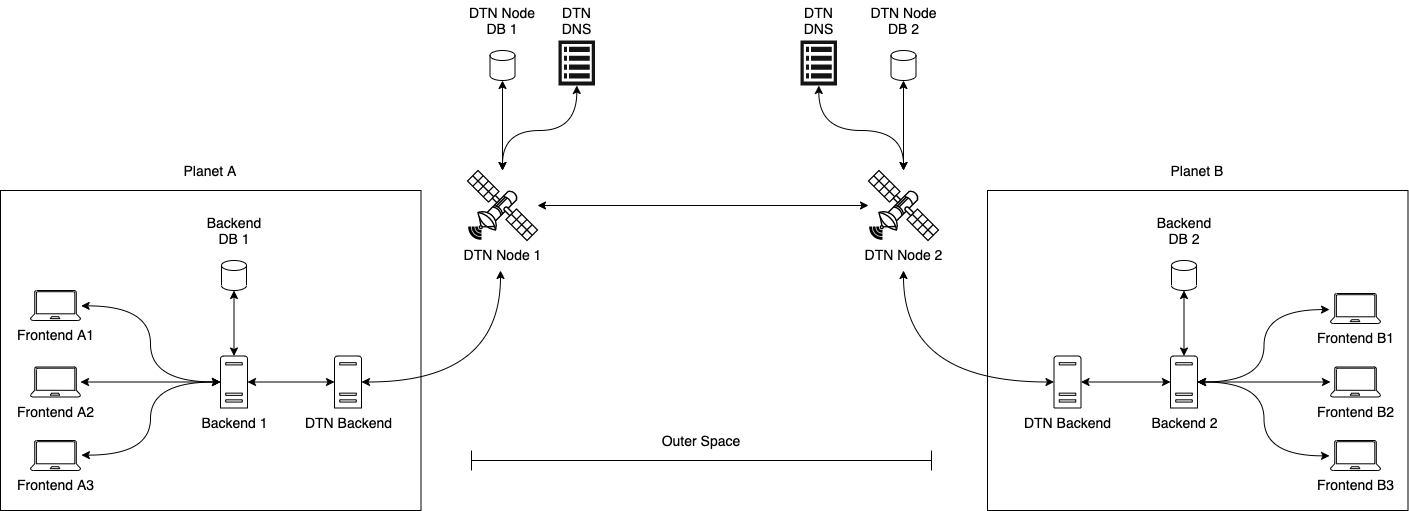

The diagram above was exported from draw.io. Its source (the exported page's mxGraphModel, read from the mxfile embedded in the PNG):
<mxGraphModel dx="1773" dy="536" grid="1" gridSize="10" guides="1" tooltips="1" connect="1" arrows="1" fold="1" page="1" pageScale="1" pageWidth="827" pageHeight="1169" math="0" shadow="0">
  <root>
    <mxCell id="0" />
    <mxCell id="1" parent="0" />
    <mxCell id="AHLVtb06a3GhYe9vNd38-78" value="" style="rounded=0;whiteSpace=wrap;html=1;shadow=0;strokeWidth=1;fillColor=none;" parent="1" vertex="1">
      <mxGeometry x="737" y="470" width="420.5" height="320" as="geometry" />
    </mxCell>
    <mxCell id="AHLVtb06a3GhYe9vNd38-39" value="" style="rounded=0;whiteSpace=wrap;html=1;shadow=0;strokeWidth=1;fillColor=none;" parent="1" vertex="1">
      <mxGeometry x="-250" y="470" width="420.5" height="320" as="geometry" />
    </mxCell>
    <mxCell id="AHLVtb06a3GhYe9vNd38-40" style="edgeStyle=orthogonalEdgeStyle;curved=1;orthogonalLoop=1;jettySize=auto;html=1;startArrow=classic;startFill=1;" parent="1" source="AHLVtb06a3GhYe9vNd38-44" target="AHLVtb06a3GhYe9vNd38-47" edge="1">
      <mxGeometry relative="1" as="geometry" />
    </mxCell>
    <mxCell id="AHLVtb06a3GhYe9vNd38-41" value="" style="strokeWidth=1;html=1;shape=mxgraph.flowchart.database;whiteSpace=wrap;shadow=0;" parent="1" vertex="1">
      <mxGeometry x="239.5" y="330" width="25" height="30" as="geometry" />
    </mxCell>
    <mxCell id="AHLVtb06a3GhYe9vNd38-42" value="" style="strokeWidth=1;html=1;shape=mxgraph.flowchart.database;whiteSpace=wrap;" parent="1" vertex="1">
      <mxGeometry x="640.5" y="330" width="25" height="30" as="geometry" />
    </mxCell>
    <mxCell id="AHLVtb06a3GhYe9vNd38-43" style="edgeStyle=orthogonalEdgeStyle;curved=1;orthogonalLoop=1;jettySize=auto;html=1;entryX=0.5;entryY=1;entryDx=0;entryDy=0;entryPerimeter=0;startArrow=classic;startFill=1;" parent="1" source="AHLVtb06a3GhYe9vNd38-44" target="AHLVtb06a3GhYe9vNd38-41" edge="1">
      <mxGeometry relative="1" as="geometry" />
    </mxCell>
    <mxCell id="AHLVtb06a3GhYe9vNd38-44" value="&lt;font style=&quot;font-size: 14px&quot;&gt;DTN Node 1&lt;/font&gt;" style="verticalAlign=top;verticalLabelPosition=bottom;labelPosition=center;align=center;html=1;outlineConnect=0;gradientDirection=north;strokeWidth=2;shape=mxgraph.networks.satellite;" parent="1" vertex="1">
      <mxGeometry x="217" y="450" width="70" height="70" as="geometry" />
    </mxCell>
    <mxCell id="AHLVtb06a3GhYe9vNd38-46" style="edgeStyle=orthogonalEdgeStyle;curved=1;orthogonalLoop=1;jettySize=auto;html=1;entryX=0.5;entryY=1;entryDx=0;entryDy=0;entryPerimeter=0;startArrow=classic;startFill=1;" parent="1" source="AHLVtb06a3GhYe9vNd38-47" target="AHLVtb06a3GhYe9vNd38-42" edge="1">
      <mxGeometry relative="1" as="geometry" />
    </mxCell>
    <mxCell id="AHLVtb06a3GhYe9vNd38-47" value="&lt;font style=&quot;font-size: 14px&quot;&gt;DTN Node 2&lt;/font&gt;" style="verticalAlign=top;verticalLabelPosition=bottom;labelPosition=center;align=center;html=1;outlineConnect=0;gradientDirection=north;strokeWidth=2;shape=mxgraph.networks.satellite;" parent="1" vertex="1">
      <mxGeometry x="618" y="450" width="70" height="70" as="geometry" />
    </mxCell>
    <mxCell id="AHLVtb06a3GhYe9vNd38-48" style="edgeStyle=orthogonalEdgeStyle;orthogonalLoop=1;jettySize=auto;html=1;curved=1;startArrow=classic;startFill=1;" parent="1" source="AHLVtb06a3GhYe9vNd38-79" edge="1">
      <mxGeometry x="614" y="450" as="geometry">
        <mxPoint x="767" y="652" as="sourcePoint" />
        <mxPoint x="653" y="550" as="targetPoint" />
      </mxGeometry>
    </mxCell>
    <mxCell id="AHLVtb06a3GhYe9vNd38-49" style="edgeStyle=orthogonalEdgeStyle;curved=1;orthogonalLoop=1;jettySize=auto;html=1;entryX=0.5;entryY=1;entryDx=0;entryDy=0;entryPerimeter=0;startArrow=classic;startFill=1;" parent="1" source="AHLVtb06a3GhYe9vNd38-52" edge="1">
      <mxGeometry relative="1" as="geometry">
        <mxPoint x="-16.5" y="570" as="targetPoint" />
      </mxGeometry>
    </mxCell>
    <mxCell id="AHLVtb06a3GhYe9vNd38-50" style="edgeStyle=orthogonalEdgeStyle;curved=1;orthogonalLoop=1;jettySize=auto;html=1;entryX=1.013;entryY=0.512;entryDx=0;entryDy=0;entryPerimeter=0;startArrow=classic;startFill=1;" parent="1" source="AHLVtb06a3GhYe9vNd38-52" target="AHLVtb06a3GhYe9vNd38-62" edge="1">
      <mxGeometry relative="1" as="geometry" />
    </mxCell>
    <mxCell id="AHLVtb06a3GhYe9vNd38-51" style="edgeStyle=orthogonalEdgeStyle;curved=1;orthogonalLoop=1;jettySize=auto;html=1;entryX=1.018;entryY=0.488;entryDx=0;entryDy=0;entryPerimeter=0;startArrow=classic;startFill=1;" parent="1" source="AHLVtb06a3GhYe9vNd38-52" target="AHLVtb06a3GhYe9vNd38-63" edge="1">
      <mxGeometry relative="1" as="geometry" />
    </mxCell>
    <mxCell id="AHLVtb06a3GhYe9vNd38-76" style="edgeStyle=orthogonalEdgeStyle;rounded=0;orthogonalLoop=1;jettySize=auto;html=1;startArrow=classic;startFill=1;" parent="1" source="AHLVtb06a3GhYe9vNd38-52" target="AHLVtb06a3GhYe9vNd38-75" edge="1">
      <mxGeometry relative="1" as="geometry" />
    </mxCell>
    <mxCell id="AHLVtb06a3GhYe9vNd38-52" value="&lt;font style=&quot;font-size: 14px&quot;&gt;Backend 1&lt;/font&gt;" style="pointerEvents=1;shadow=0;dashed=0;html=1;labelPosition=center;verticalLabelPosition=bottom;verticalAlign=top;outlineConnect=0;align=center;shape=mxgraph.office.servers.physical_host;" parent="1" vertex="1">
      <mxGeometry x="-30" y="635.5" width="27" height="52" as="geometry" />
    </mxCell>
    <mxCell id="AHLVtb06a3GhYe9vNd38-53" style="edgeStyle=orthogonalEdgeStyle;curved=1;orthogonalLoop=1;jettySize=auto;html=1;startArrow=classic;startFill=1;" parent="1" source="AHLVtb06a3GhYe9vNd38-54" target="AHLVtb06a3GhYe9vNd38-52" edge="1">
      <mxGeometry relative="1" as="geometry" />
    </mxCell>
    <mxCell id="AHLVtb06a3GhYe9vNd38-54" value="&lt;font style=&quot;font-size: 14px&quot;&gt;Frontend A2&lt;/font&gt;" style="verticalLabelPosition=bottom;html=1;verticalAlign=top;align=center;shape=mxgraph.azure.laptop;pointerEvents=1;shadow=0;" parent="1" vertex="1">
      <mxGeometry x="-220" y="646.5" width="50" height="30" as="geometry" />
    </mxCell>
    <mxCell id="AHLVtb06a3GhYe9vNd38-55" style="edgeStyle=orthogonalEdgeStyle;curved=1;orthogonalLoop=1;jettySize=auto;html=1;entryX=0.5;entryY=1;entryDx=0;entryDy=0;entryPerimeter=0;startArrow=classic;startFill=1;" parent="1" source="AHLVtb06a3GhYe9vNd38-58" target="AHLVtb06a3GhYe9vNd38-61" edge="1">
      <mxGeometry relative="1" as="geometry" />
    </mxCell>
    <mxCell id="AHLVtb06a3GhYe9vNd38-56" style="edgeStyle=orthogonalEdgeStyle;curved=1;orthogonalLoop=1;jettySize=auto;html=1;entryX=-0.019;entryY=0.536;entryDx=0;entryDy=0;entryPerimeter=0;startArrow=classic;startFill=1;" parent="1" source="AHLVtb06a3GhYe9vNd38-58" target="AHLVtb06a3GhYe9vNd38-64" edge="1">
      <mxGeometry relative="1" as="geometry" />
    </mxCell>
    <mxCell id="AHLVtb06a3GhYe9vNd38-57" style="edgeStyle=orthogonalEdgeStyle;curved=1;orthogonalLoop=1;jettySize=auto;html=1;entryX=-0.019;entryY=0.512;entryDx=0;entryDy=0;entryPerimeter=0;startArrow=classic;startFill=1;" parent="1" source="AHLVtb06a3GhYe9vNd38-58" target="AHLVtb06a3GhYe9vNd38-65" edge="1">
      <mxGeometry relative="1" as="geometry" />
    </mxCell>
    <mxCell id="AHLVtb06a3GhYe9vNd38-58" value="&lt;font style=&quot;font-size: 14px&quot;&gt;Backend 2&lt;/font&gt;" style="pointerEvents=1;shadow=0;dashed=0;html=1;labelPosition=center;verticalLabelPosition=bottom;verticalAlign=top;outlineConnect=0;align=center;shape=mxgraph.office.servers.physical_host;" parent="1" vertex="1">
      <mxGeometry x="920" y="635.5" width="27" height="52" as="geometry" />
    </mxCell>
    <mxCell id="AHLVtb06a3GhYe9vNd38-59" style="edgeStyle=orthogonalEdgeStyle;curved=1;orthogonalLoop=1;jettySize=auto;html=1;startArrow=classic;startFill=1;" parent="1" source="AHLVtb06a3GhYe9vNd38-60" target="AHLVtb06a3GhYe9vNd38-58" edge="1">
      <mxGeometry relative="1" as="geometry" />
    </mxCell>
    <mxCell id="AHLVtb06a3GhYe9vNd38-60" value="&lt;font style=&quot;font-size: 14px&quot;&gt;Frontend B2&lt;/font&gt;" style="verticalLabelPosition=bottom;html=1;verticalAlign=top;align=center;shape=mxgraph.azure.laptop;pointerEvents=1;shadow=0;" parent="1" vertex="1">
      <mxGeometry x="1080" y="646.5" width="50" height="30" as="geometry" />
    </mxCell>
    <mxCell id="AHLVtb06a3GhYe9vNd38-61" value="" style="strokeWidth=1;html=1;shape=mxgraph.flowchart.database;whiteSpace=wrap;shadow=0;" parent="1" vertex="1">
      <mxGeometry x="921" y="540" width="25" height="30" as="geometry" />
    </mxCell>
    <mxCell id="AHLVtb06a3GhYe9vNd38-62" value="&lt;font style=&quot;font-size: 14px&quot;&gt;Frontend A1&lt;/font&gt;" style="verticalLabelPosition=bottom;html=1;verticalAlign=top;align=center;shape=mxgraph.azure.laptop;pointerEvents=1;shadow=0;" parent="1" vertex="1">
      <mxGeometry x="-220" y="570" width="50" height="30" as="geometry" />
    </mxCell>
    <mxCell id="AHLVtb06a3GhYe9vNd38-63" value="&lt;font style=&quot;font-size: 14px&quot;&gt;Frontend A3&lt;/font&gt;" style="verticalLabelPosition=bottom;html=1;verticalAlign=top;align=center;shape=mxgraph.azure.laptop;pointerEvents=1;shadow=0;" parent="1" vertex="1">
      <mxGeometry x="-220" y="720" width="50" height="30" as="geometry" />
    </mxCell>
    <mxCell id="AHLVtb06a3GhYe9vNd38-64" value="&lt;font style=&quot;font-size: 14px&quot;&gt;Frontend B1&lt;/font&gt;" style="verticalLabelPosition=bottom;html=1;verticalAlign=top;align=center;shape=mxgraph.azure.laptop;pointerEvents=1;shadow=0;" parent="1" vertex="1">
      <mxGeometry x="1080" y="573" width="50" height="30" as="geometry" />
    </mxCell>
    <mxCell id="AHLVtb06a3GhYe9vNd38-65" value="&lt;font style=&quot;font-size: 14px&quot;&gt;Frontend B3&lt;/font&gt;" style="verticalLabelPosition=bottom;html=1;verticalAlign=top;align=center;shape=mxgraph.azure.laptop;pointerEvents=1;shadow=0;" parent="1" vertex="1">
      <mxGeometry x="1080" y="720" width="50" height="30" as="geometry" />
    </mxCell>
    <mxCell id="AHLVtb06a3GhYe9vNd38-66" value="&lt;font style=&quot;font-size: 14px&quot;&gt;Backend&lt;br&gt;DB 2&lt;br&gt;&lt;/font&gt;" style="text;html=1;strokeColor=none;fillColor=none;align=center;verticalAlign=middle;whiteSpace=wrap;rounded=0;shadow=0;" parent="1" vertex="1">
      <mxGeometry x="883.5" y="490" width="100" height="40" as="geometry" />
    </mxCell>
    <mxCell id="AHLVtb06a3GhYe9vNd38-67" value="&lt;font style=&quot;font-size: 14px&quot;&gt;DTN Node&lt;br&gt;DB 1&lt;br&gt;&lt;/font&gt;" style="text;html=1;strokeColor=none;fillColor=none;align=center;verticalAlign=middle;whiteSpace=wrap;rounded=0;shadow=0;" parent="1" vertex="1">
      <mxGeometry x="213" y="280" width="78" height="40" as="geometry" />
    </mxCell>
    <mxCell id="AHLVtb06a3GhYe9vNd38-68" value="&lt;font style=&quot;font-size: 14px&quot;&gt;DTN Node&lt;br&gt;DB 2&lt;br&gt;&lt;/font&gt;" style="text;html=1;strokeColor=none;fillColor=none;align=center;verticalAlign=middle;whiteSpace=wrap;rounded=0;shadow=0;" parent="1" vertex="1">
      <mxGeometry x="616.5" y="280" width="73" height="40" as="geometry" />
    </mxCell>
    <mxCell id="AHLVtb06a3GhYe9vNd38-69" value="" style="strokeWidth=1;html=1;shape=mxgraph.flowchart.database;whiteSpace=wrap;shadow=0;" parent="1" vertex="1">
      <mxGeometry x="-29" y="540" width="25" height="30" as="geometry" />
    </mxCell>
    <mxCell id="AHLVtb06a3GhYe9vNd38-70" value="&lt;font style=&quot;font-size: 14px&quot;&gt;Backend&lt;br&gt;DB 1&lt;br&gt;&lt;/font&gt;" style="text;html=1;strokeColor=none;fillColor=none;align=center;verticalAlign=middle;whiteSpace=wrap;rounded=0;shadow=0;" parent="1" vertex="1">
      <mxGeometry x="-66.5" y="490" width="100" height="40" as="geometry" />
    </mxCell>
    <mxCell id="AHLVtb06a3GhYe9vNd38-71" value="&lt;font style=&quot;font-size: 14px&quot;&gt;Planet A&lt;/font&gt;" style="text;html=1;strokeColor=none;fillColor=none;align=center;verticalAlign=middle;whiteSpace=wrap;rounded=0;shadow=0;" parent="1" vertex="1">
      <mxGeometry x="-68.87" y="440" width="58.25" height="20" as="geometry" />
    </mxCell>
    <mxCell id="AHLVtb06a3GhYe9vNd38-72" value="&lt;font style=&quot;font-size: 14px&quot;&gt;Planet B&lt;/font&gt;" style="text;html=1;strokeColor=none;fillColor=none;align=center;verticalAlign=middle;whiteSpace=wrap;rounded=0;shadow=0;" parent="1" vertex="1">
      <mxGeometry x="918.13" y="440" width="58.25" height="20" as="geometry" />
    </mxCell>
    <mxCell id="AHLVtb06a3GhYe9vNd38-73" value="" style="shape=crossbar;whiteSpace=wrap;html=1;rounded=1;shadow=0;strokeWidth=1;fillColor=none;" parent="1" vertex="1">
      <mxGeometry x="221" y="730" width="460" height="20" as="geometry" />
    </mxCell>
    <mxCell id="AHLVtb06a3GhYe9vNd38-74" value="&lt;span style=&quot;font-size: 14px&quot;&gt;Outer Space&lt;/span&gt;" style="text;html=1;strokeColor=none;fillColor=none;align=center;verticalAlign=middle;whiteSpace=wrap;rounded=0;shadow=0;" parent="1" vertex="1">
      <mxGeometry x="408" y="710" width="86" height="20" as="geometry" />
    </mxCell>
    <mxCell id="AHLVtb06a3GhYe9vNd38-77" style="edgeStyle=orthogonalEdgeStyle;orthogonalLoop=1;jettySize=auto;html=1;startArrow=classic;startFill=1;curved=1;" parent="1" source="AHLVtb06a3GhYe9vNd38-75" edge="1">
      <mxGeometry relative="1" as="geometry">
        <mxPoint x="250" y="550" as="targetPoint" />
      </mxGeometry>
    </mxCell>
    <mxCell id="AHLVtb06a3GhYe9vNd38-75" value="&lt;font style=&quot;font-size: 14px&quot;&gt;DTN Backend&lt;/font&gt;" style="pointerEvents=1;shadow=0;dashed=0;html=1;labelPosition=center;verticalLabelPosition=bottom;verticalAlign=top;outlineConnect=0;align=center;shape=mxgraph.office.servers.physical_host;" parent="1" vertex="1">
      <mxGeometry x="84" y="635.5" width="27" height="52" as="geometry" />
    </mxCell>
    <mxCell id="AHLVtb06a3GhYe9vNd38-80" style="edgeStyle=orthogonalEdgeStyle;curved=1;orthogonalLoop=1;jettySize=auto;html=1;startArrow=classic;startFill=1;" parent="1" source="AHLVtb06a3GhYe9vNd38-79" target="AHLVtb06a3GhYe9vNd38-58" edge="1">
      <mxGeometry relative="1" as="geometry" />
    </mxCell>
    <mxCell id="AHLVtb06a3GhYe9vNd38-79" value="&lt;font style=&quot;font-size: 14px&quot;&gt;DTN Backend&lt;/font&gt;" style="pointerEvents=1;shadow=0;dashed=0;html=1;labelPosition=center;verticalLabelPosition=bottom;verticalAlign=top;outlineConnect=0;align=center;shape=mxgraph.office.servers.physical_host;" parent="1" vertex="1">
      <mxGeometry x="803.5" y="635.5" width="27" height="52" as="geometry" />
    </mxCell>
    <mxCell id="AHLVtb06a3GhYe9vNd38-87" style="edgeStyle=orthogonalEdgeStyle;curved=1;orthogonalLoop=1;jettySize=auto;html=1;startArrow=classic;startFill=1;" parent="1" source="AHLVtb06a3GhYe9vNd38-84" target="AHLVtb06a3GhYe9vNd38-44" edge="1">
      <mxGeometry relative="1" as="geometry">
        <Array as="points">
          <mxPoint x="326" y="410" />
          <mxPoint x="252" y="410" />
        </Array>
      </mxGeometry>
    </mxCell>
    <mxCell id="AHLVtb06a3GhYe9vNd38-84" value="" style="html=1;aspect=fixed;shadow=0;align=center;verticalAlign=top;shape=mxgraph.gcp2.view_list;strokeWidth=2;fillColor=#141414;strokeColor=none;" parent="1" vertex="1">
      <mxGeometry x="308" y="320" width="36.45" height="45" as="geometry" />
    </mxCell>
    <mxCell id="AHLVtb06a3GhYe9vNd38-89" style="edgeStyle=orthogonalEdgeStyle;curved=1;orthogonalLoop=1;jettySize=auto;html=1;startArrow=classic;startFill=1;" parent="1" source="AHLVtb06a3GhYe9vNd38-88" target="AHLVtb06a3GhYe9vNd38-47" edge="1">
      <mxGeometry relative="1" as="geometry">
        <Array as="points">
          <mxPoint x="568" y="410" />
          <mxPoint x="653" y="410" />
        </Array>
      </mxGeometry>
    </mxCell>
    <mxCell id="AHLVtb06a3GhYe9vNd38-88" value="" style="html=1;aspect=fixed;shadow=0;align=center;verticalAlign=top;shape=mxgraph.gcp2.view_list;strokeWidth=2;fillColor=#141414;strokeColor=none;" parent="1" vertex="1">
      <mxGeometry x="550" y="320" width="36.45" height="45" as="geometry" />
    </mxCell>
    <mxCell id="AHLVtb06a3GhYe9vNd38-90" value="&lt;font style=&quot;font-size: 14px&quot;&gt;DTN&lt;br&gt;DNS&lt;br&gt;&lt;/font&gt;" style="text;html=1;strokeColor=none;fillColor=none;align=center;verticalAlign=middle;whiteSpace=wrap;rounded=0;shadow=0;" parent="1" vertex="1">
      <mxGeometry x="303.61" y="280" width="45.23" height="40" as="geometry" />
    </mxCell>
    <mxCell id="AHLVtb06a3GhYe9vNd38-91" value="&lt;font style=&quot;font-size: 14px&quot;&gt;DTN&lt;br&gt;DNS&lt;br&gt;&lt;/font&gt;" style="text;html=1;strokeColor=none;fillColor=none;align=center;verticalAlign=middle;whiteSpace=wrap;rounded=0;shadow=0;" parent="1" vertex="1">
      <mxGeometry x="545.61" y="280" width="45.23" height="40" as="geometry" />
    </mxCell>
  </root>
</mxGraphModel>